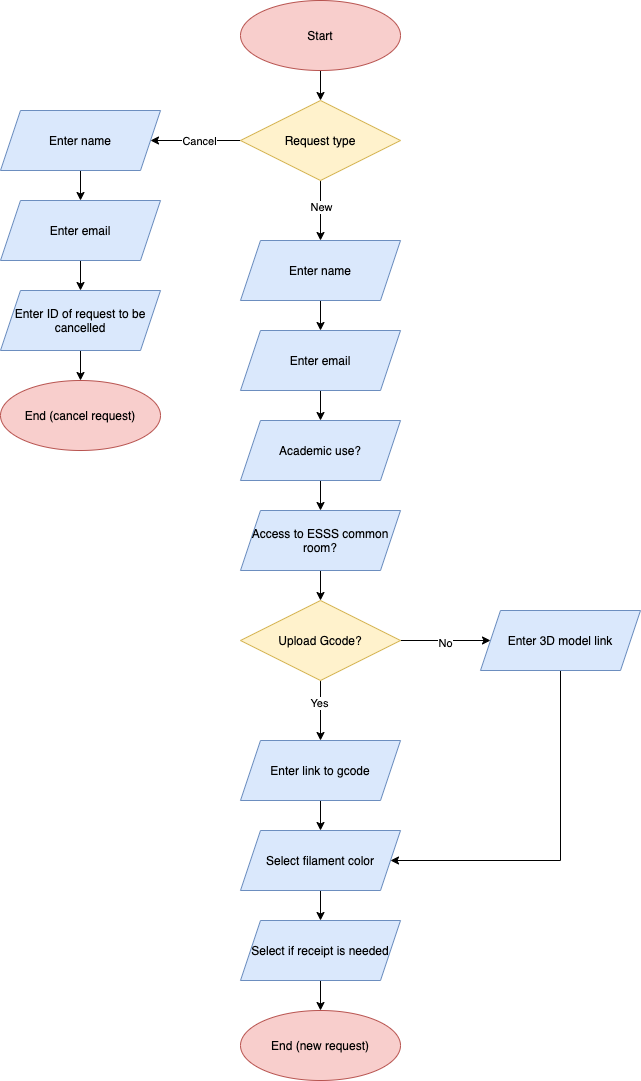

The diagram above was exported from draw.io. Its source (the exported page's mxGraphModel, read from the mxfile embedded in the PNG):
<mxGraphModel dx="1426" dy="805" grid="1" gridSize="10" guides="1" tooltips="1" connect="1" arrows="1" fold="1" page="1" pageScale="1" pageWidth="850" pageHeight="1100" math="0" shadow="0">
  <root>
    <mxCell id="WZuOo7ao4RhixjP4iYyH-0" />
    <mxCell id="WZuOo7ao4RhixjP4iYyH-1" parent="WZuOo7ao4RhixjP4iYyH-0" />
    <mxCell id="3oNNlsbw1hxtyM8D3jiU-18" style="edgeStyle=orthogonalEdgeStyle;rounded=0;orthogonalLoop=1;jettySize=auto;html=1;" edge="1" parent="WZuOo7ao4RhixjP4iYyH-1" source="3oNNlsbw1hxtyM8D3jiU-0" target="3oNNlsbw1hxtyM8D3jiU-3">
      <mxGeometry relative="1" as="geometry" />
    </mxCell>
    <mxCell id="3oNNlsbw1hxtyM8D3jiU-0" value="Start" style="ellipse;whiteSpace=wrap;html=1;fillColor=#f8cecc;strokeColor=#b85450;" vertex="1" parent="WZuOo7ao4RhixjP4iYyH-1">
      <mxGeometry x="320" y="10" width="160" height="70" as="geometry" />
    </mxCell>
    <mxCell id="3oNNlsbw1hxtyM8D3jiU-1" value="End (new request)" style="ellipse;whiteSpace=wrap;html=1;fillColor=#f8cecc;strokeColor=#b85450;" vertex="1" parent="WZuOo7ao4RhixjP4iYyH-1">
      <mxGeometry x="320" y="1020" width="160" height="70" as="geometry" />
    </mxCell>
    <mxCell id="3oNNlsbw1hxtyM8D3jiU-2" value="End (cancel request)" style="ellipse;whiteSpace=wrap;html=1;fillColor=#f8cecc;strokeColor=#b85450;" vertex="1" parent="WZuOo7ao4RhixjP4iYyH-1">
      <mxGeometry x="80" y="390" width="160" height="70" as="geometry" />
    </mxCell>
    <mxCell id="3oNNlsbw1hxtyM8D3jiU-16" style="edgeStyle=orthogonalEdgeStyle;rounded=0;orthogonalLoop=1;jettySize=auto;html=1;" edge="1" parent="WZuOo7ao4RhixjP4iYyH-1" source="3oNNlsbw1hxtyM8D3jiU-3" target="3oNNlsbw1hxtyM8D3jiU-4">
      <mxGeometry relative="1" as="geometry" />
    </mxCell>
    <mxCell id="3oNNlsbw1hxtyM8D3jiU-17" value="Cancel" style="edgeLabel;html=1;align=center;verticalAlign=middle;resizable=0;points=[];" vertex="1" connectable="0" parent="3oNNlsbw1hxtyM8D3jiU-16">
      <mxGeometry x="-0.0667" relative="1" as="geometry">
        <mxPoint as="offset" />
      </mxGeometry>
    </mxCell>
    <mxCell id="3oNNlsbw1hxtyM8D3jiU-23" style="edgeStyle=orthogonalEdgeStyle;rounded=0;orthogonalLoop=1;jettySize=auto;html=1;entryX=0.5;entryY=0;entryDx=0;entryDy=0;" edge="1" parent="WZuOo7ao4RhixjP4iYyH-1" source="3oNNlsbw1hxtyM8D3jiU-3" target="3oNNlsbw1hxtyM8D3jiU-6">
      <mxGeometry relative="1" as="geometry" />
    </mxCell>
    <mxCell id="3oNNlsbw1hxtyM8D3jiU-24" value="New" style="edgeLabel;html=1;align=center;verticalAlign=middle;resizable=0;points=[];" vertex="1" connectable="0" parent="3oNNlsbw1hxtyM8D3jiU-23">
      <mxGeometry x="-0.1333" relative="1" as="geometry">
        <mxPoint as="offset" />
      </mxGeometry>
    </mxCell>
    <mxCell id="3oNNlsbw1hxtyM8D3jiU-3" value="Request type" style="rhombus;whiteSpace=wrap;html=1;fillColor=#fff2cc;strokeColor=#d6b656;" vertex="1" parent="WZuOo7ao4RhixjP4iYyH-1">
      <mxGeometry x="320" y="110" width="160" height="80" as="geometry" />
    </mxCell>
    <mxCell id="3oNNlsbw1hxtyM8D3jiU-13" style="edgeStyle=orthogonalEdgeStyle;rounded=0;orthogonalLoop=1;jettySize=auto;html=1;entryX=0.5;entryY=0;entryDx=0;entryDy=0;" edge="1" parent="WZuOo7ao4RhixjP4iYyH-1" source="3oNNlsbw1hxtyM8D3jiU-4" target="3oNNlsbw1hxtyM8D3jiU-11">
      <mxGeometry relative="1" as="geometry" />
    </mxCell>
    <mxCell id="3oNNlsbw1hxtyM8D3jiU-4" value="Enter name" style="shape=parallelogram;perimeter=parallelogramPerimeter;whiteSpace=wrap;html=1;fixedSize=1;fillColor=#dae8fc;strokeColor=#6c8ebf;" vertex="1" parent="WZuOo7ao4RhixjP4iYyH-1">
      <mxGeometry x="80" y="120" width="160" height="60" as="geometry" />
    </mxCell>
    <mxCell id="3oNNlsbw1hxtyM8D3jiU-25" style="edgeStyle=orthogonalEdgeStyle;rounded=0;orthogonalLoop=1;jettySize=auto;html=1;entryX=0.5;entryY=0;entryDx=0;entryDy=0;" edge="1" parent="WZuOo7ao4RhixjP4iYyH-1" source="3oNNlsbw1hxtyM8D3jiU-6" target="3oNNlsbw1hxtyM8D3jiU-20">
      <mxGeometry relative="1" as="geometry" />
    </mxCell>
    <mxCell id="3oNNlsbw1hxtyM8D3jiU-6" value="Enter name" style="shape=parallelogram;perimeter=parallelogramPerimeter;whiteSpace=wrap;html=1;fixedSize=1;fillColor=#dae8fc;strokeColor=#6c8ebf;" vertex="1" parent="WZuOo7ao4RhixjP4iYyH-1">
      <mxGeometry x="320" y="250" width="160" height="60" as="geometry" />
    </mxCell>
    <mxCell id="3oNNlsbw1hxtyM8D3jiU-30" style="edgeStyle=orthogonalEdgeStyle;rounded=0;orthogonalLoop=1;jettySize=auto;html=1;" edge="1" parent="WZuOo7ao4RhixjP4iYyH-1" source="3oNNlsbw1hxtyM8D3jiU-7" target="3oNNlsbw1hxtyM8D3jiU-29">
      <mxGeometry relative="1" as="geometry" />
    </mxCell>
    <mxCell id="3oNNlsbw1hxtyM8D3jiU-33" value="Yes" style="edgeLabel;html=1;align=center;verticalAlign=middle;resizable=0;points=[];" vertex="1" connectable="0" parent="3oNNlsbw1hxtyM8D3jiU-30">
      <mxGeometry x="-0.2667" y="-2" relative="1" as="geometry">
        <mxPoint as="offset" />
      </mxGeometry>
    </mxCell>
    <mxCell id="3oNNlsbw1hxtyM8D3jiU-31" style="edgeStyle=orthogonalEdgeStyle;rounded=0;orthogonalLoop=1;jettySize=auto;html=1;entryX=0;entryY=0.5;entryDx=0;entryDy=0;" edge="1" parent="WZuOo7ao4RhixjP4iYyH-1" source="3oNNlsbw1hxtyM8D3jiU-7" target="3oNNlsbw1hxtyM8D3jiU-9">
      <mxGeometry relative="1" as="geometry" />
    </mxCell>
    <mxCell id="3oNNlsbw1hxtyM8D3jiU-32" value="No" style="edgeLabel;html=1;align=center;verticalAlign=middle;resizable=0;points=[];" vertex="1" connectable="0" parent="3oNNlsbw1hxtyM8D3jiU-31">
      <mxGeometry x="-0.0222" y="-2" relative="1" as="geometry">
        <mxPoint as="offset" />
      </mxGeometry>
    </mxCell>
    <mxCell id="3oNNlsbw1hxtyM8D3jiU-7" value="Upload Gcode?" style="rhombus;whiteSpace=wrap;html=1;fillColor=#fff2cc;strokeColor=#d6b656;" vertex="1" parent="WZuOo7ao4RhixjP4iYyH-1">
      <mxGeometry x="320" y="610" width="160" height="80" as="geometry" />
    </mxCell>
    <mxCell id="3oNNlsbw1hxtyM8D3jiU-37" style="edgeStyle=orthogonalEdgeStyle;rounded=0;orthogonalLoop=1;jettySize=auto;html=1;" edge="1" parent="WZuOo7ao4RhixjP4iYyH-1" source="3oNNlsbw1hxtyM8D3jiU-8" target="3oNNlsbw1hxtyM8D3jiU-10">
      <mxGeometry relative="1" as="geometry" />
    </mxCell>
    <mxCell id="3oNNlsbw1hxtyM8D3jiU-8" value="Select filament color" style="shape=parallelogram;perimeter=parallelogramPerimeter;whiteSpace=wrap;html=1;fixedSize=1;fillColor=#dae8fc;strokeColor=#6c8ebf;" vertex="1" parent="WZuOo7ao4RhixjP4iYyH-1">
      <mxGeometry x="320" y="840" width="160" height="60" as="geometry" />
    </mxCell>
    <mxCell id="3oNNlsbw1hxtyM8D3jiU-35" style="edgeStyle=orthogonalEdgeStyle;rounded=0;orthogonalLoop=1;jettySize=auto;html=1;entryX=1;entryY=0.5;entryDx=0;entryDy=0;" edge="1" parent="WZuOo7ao4RhixjP4iYyH-1" source="3oNNlsbw1hxtyM8D3jiU-9" target="3oNNlsbw1hxtyM8D3jiU-8">
      <mxGeometry relative="1" as="geometry">
        <Array as="points">
          <mxPoint x="640" y="870" />
        </Array>
      </mxGeometry>
    </mxCell>
    <mxCell id="3oNNlsbw1hxtyM8D3jiU-9" value="Enter 3D model link" style="shape=parallelogram;perimeter=parallelogramPerimeter;whiteSpace=wrap;html=1;fixedSize=1;fillColor=#dae8fc;strokeColor=#6c8ebf;" vertex="1" parent="WZuOo7ao4RhixjP4iYyH-1">
      <mxGeometry x="560" y="620" width="160" height="60" as="geometry" />
    </mxCell>
    <mxCell id="3oNNlsbw1hxtyM8D3jiU-38" style="edgeStyle=orthogonalEdgeStyle;rounded=0;orthogonalLoop=1;jettySize=auto;html=1;entryX=0.5;entryY=0;entryDx=0;entryDy=0;" edge="1" parent="WZuOo7ao4RhixjP4iYyH-1" source="3oNNlsbw1hxtyM8D3jiU-10" target="3oNNlsbw1hxtyM8D3jiU-1">
      <mxGeometry relative="1" as="geometry" />
    </mxCell>
    <mxCell id="3oNNlsbw1hxtyM8D3jiU-10" value="Select if receipt is needed" style="shape=parallelogram;perimeter=parallelogramPerimeter;whiteSpace=wrap;html=1;fixedSize=1;fillColor=#dae8fc;strokeColor=#6c8ebf;" vertex="1" parent="WZuOo7ao4RhixjP4iYyH-1">
      <mxGeometry x="320" y="930" width="160" height="60" as="geometry" />
    </mxCell>
    <mxCell id="3oNNlsbw1hxtyM8D3jiU-14" style="edgeStyle=orthogonalEdgeStyle;rounded=0;orthogonalLoop=1;jettySize=auto;html=1;entryX=0.5;entryY=0;entryDx=0;entryDy=0;" edge="1" parent="WZuOo7ao4RhixjP4iYyH-1" source="3oNNlsbw1hxtyM8D3jiU-11" target="3oNNlsbw1hxtyM8D3jiU-12">
      <mxGeometry relative="1" as="geometry" />
    </mxCell>
    <mxCell id="3oNNlsbw1hxtyM8D3jiU-11" value="Enter email" style="shape=parallelogram;perimeter=parallelogramPerimeter;whiteSpace=wrap;html=1;fixedSize=1;fillColor=#dae8fc;strokeColor=#6c8ebf;" vertex="1" parent="WZuOo7ao4RhixjP4iYyH-1">
      <mxGeometry x="80" y="210" width="160" height="60" as="geometry" />
    </mxCell>
    <mxCell id="3oNNlsbw1hxtyM8D3jiU-15" style="edgeStyle=orthogonalEdgeStyle;rounded=0;orthogonalLoop=1;jettySize=auto;html=1;entryX=0.5;entryY=0;entryDx=0;entryDy=0;" edge="1" parent="WZuOo7ao4RhixjP4iYyH-1" source="3oNNlsbw1hxtyM8D3jiU-12" target="3oNNlsbw1hxtyM8D3jiU-2">
      <mxGeometry relative="1" as="geometry" />
    </mxCell>
    <mxCell id="3oNNlsbw1hxtyM8D3jiU-12" value="Enter ID of request to be cancelled" style="shape=parallelogram;perimeter=parallelogramPerimeter;whiteSpace=wrap;html=1;fixedSize=1;fillColor=#dae8fc;strokeColor=#6c8ebf;" vertex="1" parent="WZuOo7ao4RhixjP4iYyH-1">
      <mxGeometry x="80" y="300" width="160" height="60" as="geometry" />
    </mxCell>
    <mxCell id="3oNNlsbw1hxtyM8D3jiU-26" style="edgeStyle=orthogonalEdgeStyle;rounded=0;orthogonalLoop=1;jettySize=auto;html=1;entryX=0.5;entryY=0;entryDx=0;entryDy=0;" edge="1" parent="WZuOo7ao4RhixjP4iYyH-1" source="3oNNlsbw1hxtyM8D3jiU-20" target="3oNNlsbw1hxtyM8D3jiU-21">
      <mxGeometry relative="1" as="geometry" />
    </mxCell>
    <mxCell id="3oNNlsbw1hxtyM8D3jiU-20" value="Enter email" style="shape=parallelogram;perimeter=parallelogramPerimeter;whiteSpace=wrap;html=1;fixedSize=1;fillColor=#dae8fc;strokeColor=#6c8ebf;" vertex="1" parent="WZuOo7ao4RhixjP4iYyH-1">
      <mxGeometry x="320" y="340" width="160" height="60" as="geometry" />
    </mxCell>
    <mxCell id="3oNNlsbw1hxtyM8D3jiU-27" style="edgeStyle=orthogonalEdgeStyle;rounded=0;orthogonalLoop=1;jettySize=auto;html=1;entryX=0.5;entryY=0;entryDx=0;entryDy=0;" edge="1" parent="WZuOo7ao4RhixjP4iYyH-1" source="3oNNlsbw1hxtyM8D3jiU-21" target="3oNNlsbw1hxtyM8D3jiU-22">
      <mxGeometry relative="1" as="geometry" />
    </mxCell>
    <mxCell id="3oNNlsbw1hxtyM8D3jiU-21" value="Academic use?" style="shape=parallelogram;perimeter=parallelogramPerimeter;whiteSpace=wrap;html=1;fixedSize=1;fillColor=#dae8fc;strokeColor=#6c8ebf;" vertex="1" parent="WZuOo7ao4RhixjP4iYyH-1">
      <mxGeometry x="320" y="430" width="160" height="60" as="geometry" />
    </mxCell>
    <mxCell id="3oNNlsbw1hxtyM8D3jiU-28" style="edgeStyle=orthogonalEdgeStyle;rounded=0;orthogonalLoop=1;jettySize=auto;html=1;entryX=0.5;entryY=0;entryDx=0;entryDy=0;" edge="1" parent="WZuOo7ao4RhixjP4iYyH-1" source="3oNNlsbw1hxtyM8D3jiU-22" target="3oNNlsbw1hxtyM8D3jiU-7">
      <mxGeometry relative="1" as="geometry" />
    </mxCell>
    <mxCell id="3oNNlsbw1hxtyM8D3jiU-22" value="Access to ESSS common room?" style="shape=parallelogram;perimeter=parallelogramPerimeter;whiteSpace=wrap;html=1;fixedSize=1;fillColor=#dae8fc;strokeColor=#6c8ebf;" vertex="1" parent="WZuOo7ao4RhixjP4iYyH-1">
      <mxGeometry x="320" y="520" width="160" height="60" as="geometry" />
    </mxCell>
    <mxCell id="3oNNlsbw1hxtyM8D3jiU-36" style="edgeStyle=orthogonalEdgeStyle;rounded=0;orthogonalLoop=1;jettySize=auto;html=1;entryX=0.5;entryY=0;entryDx=0;entryDy=0;" edge="1" parent="WZuOo7ao4RhixjP4iYyH-1" source="3oNNlsbw1hxtyM8D3jiU-29" target="3oNNlsbw1hxtyM8D3jiU-8">
      <mxGeometry relative="1" as="geometry" />
    </mxCell>
    <mxCell id="3oNNlsbw1hxtyM8D3jiU-29" value="Enter link to gcode" style="shape=parallelogram;perimeter=parallelogramPerimeter;whiteSpace=wrap;html=1;fixedSize=1;fillColor=#dae8fc;strokeColor=#6c8ebf;" vertex="1" parent="WZuOo7ao4RhixjP4iYyH-1">
      <mxGeometry x="320" y="750" width="160" height="60" as="geometry" />
    </mxCell>
  </root>
</mxGraphModel>